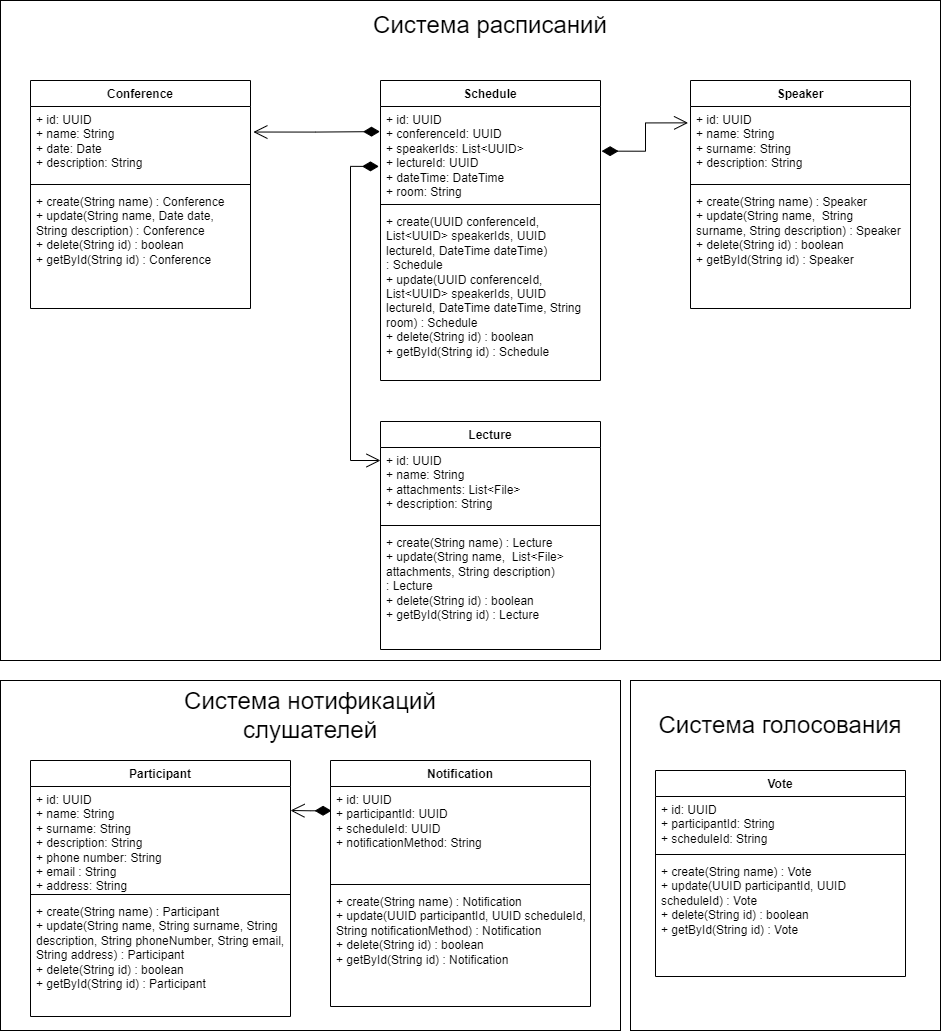

The diagram above was exported from draw.io. Its source (the exported page's mxGraphModel, read from the mxfile embedded in the PNG):
<mxGraphModel dx="2914" dy="1084" grid="1" gridSize="10" guides="1" tooltips="1" connect="1" arrows="1" fold="1" page="1" pageScale="1" pageWidth="827" pageHeight="1169" math="0" shadow="0">
  <root>
    <mxCell id="0" />
    <mxCell id="1" parent="0" />
    <mxCell id="0mB2jGfSR8IdtGSJnhFy-39" value="" style="html=1;whiteSpace=wrap;" parent="1" vertex="1">
      <mxGeometry x="610" y="730" width="310" height="350" as="geometry" />
    </mxCell>
    <mxCell id="0mB2jGfSR8IdtGSJnhFy-33" value="" style="html=1;whiteSpace=wrap;" parent="1" vertex="1">
      <mxGeometry x="-20" y="730" width="620" height="350" as="geometry" />
    </mxCell>
    <mxCell id="0mB2jGfSR8IdtGSJnhFy-23" value="" style="html=1;whiteSpace=wrap;" parent="1" vertex="1">
      <mxGeometry x="-20" y="50" width="940" height="660" as="geometry" />
    </mxCell>
    <mxCell id="0mB2jGfSR8IdtGSJnhFy-3" value="Conference" style="swimlane;fontStyle=1;align=center;verticalAlign=top;childLayout=stackLayout;horizontal=1;startSize=26;horizontalStack=0;resizeParent=1;resizeParentMax=0;resizeLast=0;collapsible=1;marginBottom=0;whiteSpace=wrap;html=1;" parent="1" vertex="1">
      <mxGeometry x="10" y="130" width="220" height="228" as="geometry" />
    </mxCell>
    <mxCell id="0mB2jGfSR8IdtGSJnhFy-4" value="+ id: UUID&lt;br&gt;+ name: String&lt;br&gt;+ date: Date&lt;br&gt;+ description: String" style="text;strokeColor=none;fillColor=none;align=left;verticalAlign=top;spacingLeft=4;spacingRight=4;overflow=hidden;rotatable=0;points=[[0,0.5],[1,0.5]];portConstraint=eastwest;whiteSpace=wrap;html=1;" parent="0mB2jGfSR8IdtGSJnhFy-3" vertex="1">
      <mxGeometry y="26" width="220" height="74" as="geometry" />
    </mxCell>
    <mxCell id="0mB2jGfSR8IdtGSJnhFy-5" value="" style="line;strokeWidth=1;fillColor=none;align=left;verticalAlign=middle;spacingTop=-1;spacingLeft=3;spacingRight=3;rotatable=0;labelPosition=right;points=[];portConstraint=eastwest;strokeColor=inherit;" parent="0mB2jGfSR8IdtGSJnhFy-3" vertex="1">
      <mxGeometry y="100" width="220" height="8" as="geometry" />
    </mxCell>
    <mxCell id="0mB2jGfSR8IdtGSJnhFy-6" value="+ create(String name) : Conference&lt;br&gt;+ update(String name, Date date, String description) : Conference&lt;div&gt;+ delete(String id) : boolean&lt;/div&gt;&lt;div&gt;+ getById(String id) : Conference&lt;/div&gt;" style="text;strokeColor=none;fillColor=none;align=left;verticalAlign=top;spacingLeft=4;spacingRight=4;overflow=hidden;rotatable=0;points=[[0,0.5],[1,0.5]];portConstraint=eastwest;whiteSpace=wrap;html=1;" parent="0mB2jGfSR8IdtGSJnhFy-3" vertex="1">
      <mxGeometry y="108" width="220" height="120" as="geometry" />
    </mxCell>
    <mxCell id="0mB2jGfSR8IdtGSJnhFy-7" value="Lecture" style="swimlane;fontStyle=1;align=center;verticalAlign=top;childLayout=stackLayout;horizontal=1;startSize=26;horizontalStack=0;resizeParent=1;resizeParentMax=0;resizeLast=0;collapsible=1;marginBottom=0;whiteSpace=wrap;html=1;" parent="1" vertex="1">
      <mxGeometry x="360" y="471" width="220" height="228" as="geometry" />
    </mxCell>
    <mxCell id="0mB2jGfSR8IdtGSJnhFy-8" value="+ id: UUID&lt;br&gt;+ name: String&lt;br&gt;+ attachments: List&amp;lt;File&amp;gt;&lt;br&gt;+ description: String" style="text;strokeColor=none;fillColor=none;align=left;verticalAlign=top;spacingLeft=4;spacingRight=4;overflow=hidden;rotatable=0;points=[[0,0.5],[1,0.5]];portConstraint=eastwest;whiteSpace=wrap;html=1;" parent="0mB2jGfSR8IdtGSJnhFy-7" vertex="1">
      <mxGeometry y="26" width="220" height="74" as="geometry" />
    </mxCell>
    <mxCell id="0mB2jGfSR8IdtGSJnhFy-9" value="" style="line;strokeWidth=1;fillColor=none;align=left;verticalAlign=middle;spacingTop=-1;spacingLeft=3;spacingRight=3;rotatable=0;labelPosition=right;points=[];portConstraint=eastwest;strokeColor=inherit;" parent="0mB2jGfSR8IdtGSJnhFy-7" vertex="1">
      <mxGeometry y="100" width="220" height="8" as="geometry" />
    </mxCell>
    <mxCell id="0mB2jGfSR8IdtGSJnhFy-10" value="+ create(String name) :&amp;nbsp;&lt;span style=&quot;text-align: center;&quot;&gt;Lecture&lt;/span&gt;&lt;br&gt;+ update(String name,&amp;nbsp; List&amp;lt;File&amp;gt; attachments, String description) :&amp;nbsp;&lt;span style=&quot;text-align: center;&quot;&gt;Lecture&lt;/span&gt;&lt;div&gt;+ delete(String id) : boolean&lt;/div&gt;&lt;div&gt;+ getById(String id) :&amp;nbsp;&lt;span style=&quot;text-align: center; background-color: initial;&quot;&gt;Lecture&lt;/span&gt;&lt;/div&gt;" style="text;strokeColor=none;fillColor=none;align=left;verticalAlign=top;spacingLeft=4;spacingRight=4;overflow=hidden;rotatable=0;points=[[0,0.5],[1,0.5]];portConstraint=eastwest;whiteSpace=wrap;html=1;" parent="0mB2jGfSR8IdtGSJnhFy-7" vertex="1">
      <mxGeometry y="108" width="220" height="120" as="geometry" />
    </mxCell>
    <mxCell id="0mB2jGfSR8IdtGSJnhFy-11" value="Speaker" style="swimlane;fontStyle=1;align=center;verticalAlign=top;childLayout=stackLayout;horizontal=1;startSize=26;horizontalStack=0;resizeParent=1;resizeParentMax=0;resizeLast=0;collapsible=1;marginBottom=0;whiteSpace=wrap;html=1;" parent="1" vertex="1">
      <mxGeometry x="670" y="130" width="220" height="228" as="geometry" />
    </mxCell>
    <mxCell id="0mB2jGfSR8IdtGSJnhFy-12" value="+ id: UUID&lt;br&gt;+ name: String&lt;div&gt;+ surname: String&lt;br&gt;+ description: String&lt;/div&gt;" style="text;strokeColor=none;fillColor=none;align=left;verticalAlign=top;spacingLeft=4;spacingRight=4;overflow=hidden;rotatable=0;points=[[0,0.5],[1,0.5]];portConstraint=eastwest;whiteSpace=wrap;html=1;" parent="0mB2jGfSR8IdtGSJnhFy-11" vertex="1">
      <mxGeometry y="26" width="220" height="74" as="geometry" />
    </mxCell>
    <mxCell id="0mB2jGfSR8IdtGSJnhFy-13" value="" style="line;strokeWidth=1;fillColor=none;align=left;verticalAlign=middle;spacingTop=-1;spacingLeft=3;spacingRight=3;rotatable=0;labelPosition=right;points=[];portConstraint=eastwest;strokeColor=inherit;" parent="0mB2jGfSR8IdtGSJnhFy-11" vertex="1">
      <mxGeometry y="100" width="220" height="8" as="geometry" />
    </mxCell>
    <mxCell id="0mB2jGfSR8IdtGSJnhFy-14" value="+ create(String name) :&amp;nbsp;&lt;span style=&quot;text-align: center;&quot;&gt;Speaker&lt;/span&gt;&lt;br&gt;+ update(String name,&amp;nbsp; String surname, String description) :&amp;nbsp;&lt;span style=&quot;text-align: center;&quot;&gt;Speaker&lt;/span&gt;&lt;div&gt;+ delete(String id) : boolean&lt;/div&gt;&lt;div&gt;+ getById(String id) :&amp;nbsp;&lt;span style=&quot;text-align: center; background-color: initial;&quot;&gt;Speaker&lt;/span&gt;&lt;/div&gt;" style="text;strokeColor=none;fillColor=none;align=left;verticalAlign=top;spacingLeft=4;spacingRight=4;overflow=hidden;rotatable=0;points=[[0,0.5],[1,0.5]];portConstraint=eastwest;whiteSpace=wrap;html=1;" parent="0mB2jGfSR8IdtGSJnhFy-11" vertex="1">
      <mxGeometry y="108" width="220" height="120" as="geometry" />
    </mxCell>
    <mxCell id="0mB2jGfSR8IdtGSJnhFy-15" value="Schedule" style="swimlane;fontStyle=1;align=center;verticalAlign=top;childLayout=stackLayout;horizontal=1;startSize=26;horizontalStack=0;resizeParent=1;resizeParentMax=0;resizeLast=0;collapsible=1;marginBottom=0;whiteSpace=wrap;html=1;" parent="1" vertex="1">
      <mxGeometry x="360" y="130" width="220" height="300" as="geometry" />
    </mxCell>
    <mxCell id="0mB2jGfSR8IdtGSJnhFy-16" value="+ id: UUID&lt;br&gt;+ conferenceId: UUID&lt;br&gt;+ speakerIds: List&amp;lt;UUID&amp;gt;&lt;br&gt;+ lectureId: UUID&lt;div&gt;+ dateTime: DateTime&lt;br&gt;+ room: String&lt;/div&gt;" style="text;strokeColor=none;fillColor=none;align=left;verticalAlign=top;spacingLeft=4;spacingRight=4;overflow=hidden;rotatable=0;points=[[0,0.5],[1,0.5]];portConstraint=eastwest;whiteSpace=wrap;html=1;" parent="0mB2jGfSR8IdtGSJnhFy-15" vertex="1">
      <mxGeometry y="26" width="220" height="94" as="geometry" />
    </mxCell>
    <mxCell id="0mB2jGfSR8IdtGSJnhFy-17" value="" style="line;strokeWidth=1;fillColor=none;align=left;verticalAlign=middle;spacingTop=-1;spacingLeft=3;spacingRight=3;rotatable=0;labelPosition=right;points=[];portConstraint=eastwest;strokeColor=inherit;" parent="0mB2jGfSR8IdtGSJnhFy-15" vertex="1">
      <mxGeometry y="120" width="220" height="8" as="geometry" />
    </mxCell>
    <mxCell id="0mB2jGfSR8IdtGSJnhFy-18" value="+ create(UUID conferenceId, List&amp;lt;UUID&amp;gt; speakerIds, UUID lectureId, DateTime dateTime) :&amp;nbsp;&lt;span style=&quot;text-align: center;&quot;&gt;Schedule&lt;/span&gt;&lt;br&gt;+ update(UUID conferenceId, List&amp;lt;UUID&amp;gt; speakerIds, UUID lectureId, DateTime dateTime, String room) :&amp;nbsp;&lt;span style=&quot;text-align: center;&quot;&gt;Schedule&lt;/span&gt;&lt;div&gt;+ delete(String id) : boolean&lt;/div&gt;&lt;div&gt;+ getById(String id) :&amp;nbsp;&lt;span style=&quot;text-align: center; background-color: initial;&quot;&gt;Schedule&lt;/span&gt;&lt;/div&gt;" style="text;strokeColor=none;fillColor=none;align=left;verticalAlign=top;spacingLeft=4;spacingRight=4;overflow=hidden;rotatable=0;points=[[0,0.5],[1,0.5]];portConstraint=eastwest;whiteSpace=wrap;html=1;" parent="0mB2jGfSR8IdtGSJnhFy-15" vertex="1">
      <mxGeometry y="128" width="220" height="172" as="geometry" />
    </mxCell>
    <mxCell id="0mB2jGfSR8IdtGSJnhFy-20" value="" style="endArrow=open;html=1;endSize=12;startArrow=diamondThin;startSize=14;startFill=1;edgeStyle=orthogonalEdgeStyle;align=left;verticalAlign=bottom;rounded=0;entryX=-0.011;entryY=0.221;entryDx=0;entryDy=0;entryPerimeter=0;exitX=1.005;exitY=0.475;exitDx=0;exitDy=0;exitPerimeter=0;" parent="1" source="0mB2jGfSR8IdtGSJnhFy-16" target="0mB2jGfSR8IdtGSJnhFy-12" edge="1">
      <mxGeometry x="-1" y="3" relative="1" as="geometry">
        <mxPoint x="590" y="210" as="sourcePoint" />
        <mxPoint x="490" y="360" as="targetPoint" />
        <Array as="points">
          <mxPoint x="625" y="201" />
          <mxPoint x="625" y="172" />
        </Array>
      </mxGeometry>
    </mxCell>
    <mxCell id="0mB2jGfSR8IdtGSJnhFy-21" value="" style="endArrow=open;html=1;endSize=12;startArrow=diamondThin;startSize=14;startFill=1;edgeStyle=orthogonalEdgeStyle;align=left;verticalAlign=bottom;rounded=0;exitX=-0.007;exitY=0.796;exitDx=0;exitDy=0;exitPerimeter=0;" parent="1" target="0mB2jGfSR8IdtGSJnhFy-8" edge="1">
      <mxGeometry x="-0.8624" y="-6" relative="1" as="geometry">
        <mxPoint x="358.46000000000004" y="215.904" as="sourcePoint" />
        <mxPoint x="460" y="471" as="targetPoint" />
        <Array as="points">
          <mxPoint x="330" y="216" />
          <mxPoint x="330" y="510" />
        </Array>
        <mxPoint x="6" y="-6" as="offset" />
      </mxGeometry>
    </mxCell>
    <mxCell id="0mB2jGfSR8IdtGSJnhFy-22" value="" style="endArrow=open;html=1;endSize=12;startArrow=diamondThin;startSize=14;startFill=1;edgeStyle=orthogonalEdgeStyle;align=left;verticalAlign=bottom;rounded=0;entryX=1.013;entryY=0.345;entryDx=0;entryDy=0;entryPerimeter=0;" parent="1" target="0mB2jGfSR8IdtGSJnhFy-4" edge="1">
      <mxGeometry x="-0.2979" relative="1" as="geometry">
        <mxPoint x="359.48" y="181.1" as="sourcePoint" />
        <mxPoint x="243.22" y="70.04999999999993" as="targetPoint" />
        <mxPoint as="offset" />
      </mxGeometry>
    </mxCell>
    <mxCell id="0mB2jGfSR8IdtGSJnhFy-24" value="&lt;span style=&quot;font-size: 24px;&quot;&gt;Система расписаний&lt;/span&gt;" style="text;html=1;align=center;verticalAlign=middle;whiteSpace=wrap;rounded=0;" parent="1" vertex="1">
      <mxGeometry x="320" y="60" width="300" height="30" as="geometry" />
    </mxCell>
    <mxCell id="0mB2jGfSR8IdtGSJnhFy-25" value="Participant" style="swimlane;fontStyle=1;align=center;verticalAlign=top;childLayout=stackLayout;horizontal=1;startSize=26;horizontalStack=0;resizeParent=1;resizeParentMax=0;resizeLast=0;collapsible=1;marginBottom=0;whiteSpace=wrap;html=1;" parent="1" vertex="1">
      <mxGeometry x="10" y="810" width="260" height="256" as="geometry" />
    </mxCell>
    <mxCell id="0mB2jGfSR8IdtGSJnhFy-26" value="+ id: UUID&lt;br&gt;+ name: String&lt;br&gt;+ surname: String&lt;br&gt;+ description: String&lt;br&gt;+ phone number: String&lt;br&gt;+ email : String&lt;br&gt;+ address: String" style="text;strokeColor=none;fillColor=none;align=left;verticalAlign=top;spacingLeft=4;spacingRight=4;overflow=hidden;rotatable=0;points=[[0,0.5],[1,0.5]];portConstraint=eastwest;whiteSpace=wrap;html=1;" parent="0mB2jGfSR8IdtGSJnhFy-25" vertex="1">
      <mxGeometry y="26" width="260" height="104" as="geometry" />
    </mxCell>
    <mxCell id="0mB2jGfSR8IdtGSJnhFy-27" value="" style="line;strokeWidth=1;fillColor=none;align=left;verticalAlign=middle;spacingTop=-1;spacingLeft=3;spacingRight=3;rotatable=0;labelPosition=right;points=[];portConstraint=eastwest;strokeColor=inherit;" parent="0mB2jGfSR8IdtGSJnhFy-25" vertex="1">
      <mxGeometry y="130" width="260" height="8" as="geometry" />
    </mxCell>
    <mxCell id="0mB2jGfSR8IdtGSJnhFy-28" value="+ create(String name) :&amp;nbsp;&lt;span style=&quot;text-align: center;&quot;&gt;Participant&lt;/span&gt;&lt;br&gt;+ update(String name, String surname, String description, String phoneNumber, String email, String address) :&amp;nbsp;&lt;span style=&quot;text-align: center;&quot;&gt;Participant&lt;/span&gt;&lt;div&gt;+ delete(String id) : boolean&lt;/div&gt;&lt;div&gt;+ getById(String id) :&amp;nbsp;&lt;span style=&quot;text-align: center; background-color: initial;&quot;&gt;Participant&lt;/span&gt;&lt;/div&gt;" style="text;strokeColor=none;fillColor=none;align=left;verticalAlign=top;spacingLeft=4;spacingRight=4;overflow=hidden;rotatable=0;points=[[0,0.5],[1,0.5]];portConstraint=eastwest;whiteSpace=wrap;html=1;" parent="0mB2jGfSR8IdtGSJnhFy-25" vertex="1">
      <mxGeometry y="138" width="260" height="118" as="geometry" />
    </mxCell>
    <mxCell id="0mB2jGfSR8IdtGSJnhFy-29" value="Notification" style="swimlane;fontStyle=1;align=center;verticalAlign=top;childLayout=stackLayout;horizontal=1;startSize=26;horizontalStack=0;resizeParent=1;resizeParentMax=0;resizeLast=0;collapsible=1;marginBottom=0;whiteSpace=wrap;html=1;" parent="1" vertex="1">
      <mxGeometry x="310" y="810" width="260" height="246" as="geometry" />
    </mxCell>
    <mxCell id="0mB2jGfSR8IdtGSJnhFy-30" value="+ id: UUID&lt;br&gt;+ participantId: UUID&lt;br&gt;+ scheduleId: UUID&lt;div&gt;+ notificationMethod: String&lt;/div&gt;" style="text;strokeColor=none;fillColor=none;align=left;verticalAlign=top;spacingLeft=4;spacingRight=4;overflow=hidden;rotatable=0;points=[[0,0.5],[1,0.5]];portConstraint=eastwest;whiteSpace=wrap;html=1;" parent="0mB2jGfSR8IdtGSJnhFy-29" vertex="1">
      <mxGeometry y="26" width="260" height="94" as="geometry" />
    </mxCell>
    <mxCell id="0mB2jGfSR8IdtGSJnhFy-31" value="" style="line;strokeWidth=1;fillColor=none;align=left;verticalAlign=middle;spacingTop=-1;spacingLeft=3;spacingRight=3;rotatable=0;labelPosition=right;points=[];portConstraint=eastwest;strokeColor=inherit;" parent="0mB2jGfSR8IdtGSJnhFy-29" vertex="1">
      <mxGeometry y="120" width="260" height="8" as="geometry" />
    </mxCell>
    <mxCell id="0mB2jGfSR8IdtGSJnhFy-32" value="+ create(String name) :&amp;nbsp;&lt;span style=&quot;text-align: center;&quot;&gt;Notification&lt;/span&gt;&lt;br&gt;+ update(UUID participantId, UUID scheduleId, String notificationMethod) :&amp;nbsp;&lt;span style=&quot;text-align: center;&quot;&gt;Notification&lt;/span&gt;&lt;div&gt;+ delete(String id) : boolean&lt;/div&gt;&lt;div&gt;+ getById(String id) :&amp;nbsp;&lt;span style=&quot;text-align: center; background-color: initial;&quot;&gt;Notification&lt;/span&gt;&lt;/div&gt;" style="text;strokeColor=none;fillColor=none;align=left;verticalAlign=top;spacingLeft=4;spacingRight=4;overflow=hidden;rotatable=0;points=[[0,0.5],[1,0.5]];portConstraint=eastwest;whiteSpace=wrap;html=1;" parent="0mB2jGfSR8IdtGSJnhFy-29" vertex="1">
      <mxGeometry y="128" width="260" height="118" as="geometry" />
    </mxCell>
    <mxCell id="0mB2jGfSR8IdtGSJnhFy-34" value="&lt;span style=&quot;font-size: 24px;&quot;&gt;Система нотификаций слушателей&lt;/span&gt;" style="text;html=1;align=center;verticalAlign=middle;whiteSpace=wrap;rounded=0;" parent="1" vertex="1">
      <mxGeometry x="140" y="750" width="300" height="30" as="geometry" />
    </mxCell>
    <mxCell id="0mB2jGfSR8IdtGSJnhFy-35" value="Vote" style="swimlane;fontStyle=1;align=center;verticalAlign=top;childLayout=stackLayout;horizontal=1;startSize=26;horizontalStack=0;resizeParent=1;resizeParentMax=0;resizeLast=0;collapsible=1;marginBottom=0;whiteSpace=wrap;html=1;" parent="1" vertex="1">
      <mxGeometry x="635" y="820" width="250" height="206" as="geometry" />
    </mxCell>
    <mxCell id="0mB2jGfSR8IdtGSJnhFy-36" value="+ id: UUID&lt;br&gt;+ participantId: String&lt;br&gt;+ scheduleId: String" style="text;strokeColor=none;fillColor=none;align=left;verticalAlign=top;spacingLeft=4;spacingRight=4;overflow=hidden;rotatable=0;points=[[0,0.5],[1,0.5]];portConstraint=eastwest;whiteSpace=wrap;html=1;" parent="0mB2jGfSR8IdtGSJnhFy-35" vertex="1">
      <mxGeometry y="26" width="250" height="54" as="geometry" />
    </mxCell>
    <mxCell id="0mB2jGfSR8IdtGSJnhFy-37" value="" style="line;strokeWidth=1;fillColor=none;align=left;verticalAlign=middle;spacingTop=-1;spacingLeft=3;spacingRight=3;rotatable=0;labelPosition=right;points=[];portConstraint=eastwest;strokeColor=inherit;" parent="0mB2jGfSR8IdtGSJnhFy-35" vertex="1">
      <mxGeometry y="80" width="250" height="8" as="geometry" />
    </mxCell>
    <mxCell id="0mB2jGfSR8IdtGSJnhFy-38" value="+ create(String name) :&amp;nbsp;&lt;span style=&quot;text-align: center;&quot;&gt;Vote&lt;/span&gt;&lt;br&gt;+ update(UUID participantId, UUID scheduleId) :&amp;nbsp;&lt;span style=&quot;text-align: center;&quot;&gt;Vote&lt;/span&gt;&lt;div&gt;+ delete(String id) : boolean&lt;/div&gt;&lt;div&gt;+ getById(String id) :&amp;nbsp;&lt;span style=&quot;text-align: center; background-color: initial;&quot;&gt;Vote&lt;/span&gt;&lt;/div&gt;" style="text;strokeColor=none;fillColor=none;align=left;verticalAlign=top;spacingLeft=4;spacingRight=4;overflow=hidden;rotatable=0;points=[[0,0.5],[1,0.5]];portConstraint=eastwest;whiteSpace=wrap;html=1;" parent="0mB2jGfSR8IdtGSJnhFy-35" vertex="1">
      <mxGeometry y="88" width="250" height="118" as="geometry" />
    </mxCell>
    <mxCell id="0mB2jGfSR8IdtGSJnhFy-40" value="&lt;span style=&quot;font-size: 24px;&quot;&gt;Система голосования&lt;/span&gt;" style="text;html=1;align=center;verticalAlign=middle;whiteSpace=wrap;rounded=0;" parent="1" vertex="1">
      <mxGeometry x="610" y="760" width="300" height="30" as="geometry" />
    </mxCell>
    <mxCell id="SbZQR5OXPOd2LrwtMlFi-2" value="" style="endArrow=open;html=1;endSize=12;startArrow=diamondThin;startSize=14;startFill=1;edgeStyle=orthogonalEdgeStyle;align=left;verticalAlign=bottom;rounded=0;exitX=0.004;exitY=0.258;exitDx=0;exitDy=0;exitPerimeter=0;" edge="1" parent="1" source="0mB2jGfSR8IdtGSJnhFy-30">
      <mxGeometry x="-0.2979" relative="1" as="geometry">
        <mxPoint x="316.48" y="860" as="sourcePoint" />
        <mxPoint x="270" y="860" as="targetPoint" />
        <mxPoint as="offset" />
      </mxGeometry>
    </mxCell>
  </root>
</mxGraphModel>